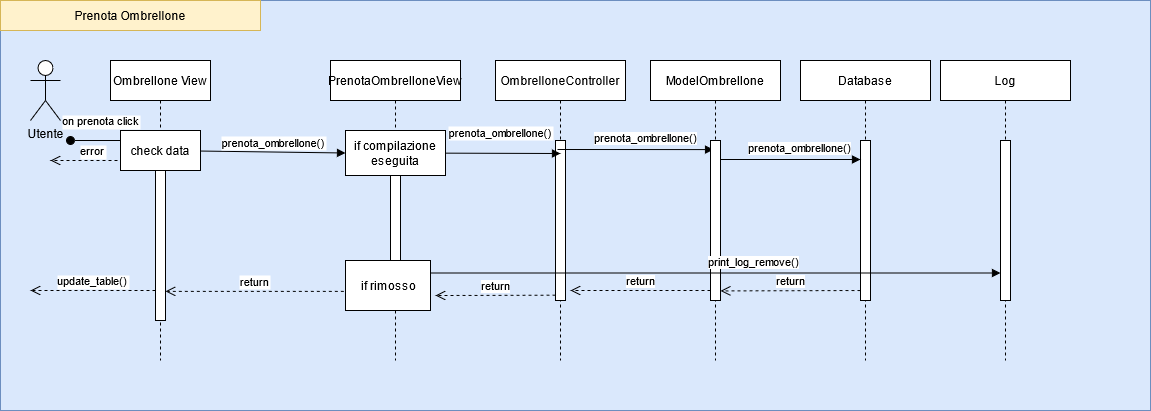

The diagram above was exported from draw.io. Its source (the exported page's mxGraphModel, read from the mxfile embedded in the PNG):
<mxGraphModel dx="2272" dy="780" grid="1" gridSize="10" guides="1" tooltips="1" connect="1" arrows="1" fold="1" page="1" pageScale="1" pageWidth="850" pageHeight="1100" math="0" shadow="0">
  <root>
    <mxCell id="0" />
    <mxCell id="1" parent="0" />
    <mxCell id="MIKOPLEAUiT9JMHo6Wur-32" value="" style="rounded=0;whiteSpace=wrap;html=1;fillColor=#dae8fc;strokeColor=#6c8ebf;" parent="1" vertex="1">
      <mxGeometry x="-250" y="10" width="1150" height="410" as="geometry" />
    </mxCell>
    <mxCell id="3nuBFxr9cyL0pnOWT2aG-1" value="Ombrellone View" style="shape=umlLifeline;perimeter=lifelinePerimeter;container=1;collapsible=0;recursiveResize=0;rounded=0;shadow=0;strokeWidth=1;" parent="1" vertex="1">
      <mxGeometry x="-140" y="70" width="100" height="300" as="geometry" />
    </mxCell>
    <mxCell id="3nuBFxr9cyL0pnOWT2aG-2" value="" style="points=[];perimeter=orthogonalPerimeter;rounded=0;shadow=0;strokeWidth=1;" parent="3nuBFxr9cyL0pnOWT2aG-1" vertex="1">
      <mxGeometry x="45" y="70" width="10" height="190" as="geometry" />
    </mxCell>
    <mxCell id="3nuBFxr9cyL0pnOWT2aG-3" value="on prenota click" style="verticalAlign=bottom;startArrow=oval;endArrow=block;startSize=8;shadow=0;strokeWidth=1;" parent="3nuBFxr9cyL0pnOWT2aG-1" target="3nuBFxr9cyL0pnOWT2aG-2" edge="1">
      <mxGeometry x="-0.2941" y="10" relative="1" as="geometry">
        <mxPoint x="-40" y="80" as="sourcePoint" />
        <mxPoint as="offset" />
      </mxGeometry>
    </mxCell>
    <mxCell id="3nuBFxr9cyL0pnOWT2aG-5" value="PrenotaOmbrelloneView" style="shape=umlLifeline;perimeter=lifelinePerimeter;container=1;collapsible=0;recursiveResize=0;rounded=0;shadow=0;strokeWidth=1;" parent="1" vertex="1">
      <mxGeometry x="80" y="70" width="130" height="300" as="geometry" />
    </mxCell>
    <mxCell id="3nuBFxr9cyL0pnOWT2aG-6" value="" style="points=[];perimeter=orthogonalPerimeter;rounded=0;shadow=0;strokeWidth=1;" parent="3nuBFxr9cyL0pnOWT2aG-5" vertex="1">
      <mxGeometry x="60" y="80" width="10" height="160" as="geometry" />
    </mxCell>
    <mxCell id="MIKOPLEAUiT9JMHo6Wur-22" value="if rimosso" style="html=1;" parent="3nuBFxr9cyL0pnOWT2aG-5" vertex="1">
      <mxGeometry x="15" y="200" width="85" height="50" as="geometry" />
    </mxCell>
    <mxCell id="3nuBFxr9cyL0pnOWT2aG-7" value="return" style="verticalAlign=bottom;endArrow=open;dashed=1;endSize=8;exitX=-0.02;exitY=0.617;shadow=0;strokeWidth=1;exitDx=0;exitDy=0;exitPerimeter=0;" parent="1" source="MIKOPLEAUiT9JMHo6Wur-22" target="3nuBFxr9cyL0pnOWT2aG-2" edge="1">
      <mxGeometry relative="1" as="geometry">
        <mxPoint x="15" y="226" as="targetPoint" />
      </mxGeometry>
    </mxCell>
    <mxCell id="3nuBFxr9cyL0pnOWT2aG-8" value="prenota_ombrellone()" style="verticalAlign=bottom;endArrow=block;shadow=0;strokeWidth=1;startArrow=none;entryX=0;entryY=0.5;entryDx=0;entryDy=0;" parent="1" source="ixYRGP0Jg2vSehNAvbm0-4" target="ixYRGP0Jg2vSehNAvbm0-7" edge="1">
      <mxGeometry relative="1" as="geometry">
        <mxPoint x="15" y="150" as="sourcePoint" />
        <mxPoint x="60" y="160" as="targetPoint" />
      </mxGeometry>
    </mxCell>
    <mxCell id="MIKOPLEAUiT9JMHo6Wur-1" value="&lt;div&gt;Utente&lt;/div&gt;&lt;div&gt;&lt;br&gt;&lt;/div&gt;" style="shape=umlActor;verticalLabelPosition=bottom;verticalAlign=top;html=1;" parent="1" vertex="1">
      <mxGeometry x="-220" y="70" width="30" height="60" as="geometry" />
    </mxCell>
    <mxCell id="MIKOPLEAUiT9JMHo6Wur-5" value="OmbrelloneController " style="shape=umlLifeline;perimeter=lifelinePerimeter;container=1;collapsible=0;recursiveResize=0;rounded=0;shadow=0;strokeWidth=1;" parent="1" vertex="1">
      <mxGeometry x="245" y="70" width="130" height="300" as="geometry" />
    </mxCell>
    <mxCell id="MIKOPLEAUiT9JMHo6Wur-9" value="" style="html=1;points=[];perimeter=orthogonalPerimeter;" parent="MIKOPLEAUiT9JMHo6Wur-5" vertex="1">
      <mxGeometry x="60" y="80" width="10" height="160" as="geometry" />
    </mxCell>
    <mxCell id="MIKOPLEAUiT9JMHo6Wur-16" value="prenota_ombrellone()" style="html=1;verticalAlign=bottom;endArrow=block;entryX=0.485;entryY=0.297;entryDx=0;entryDy=0;entryPerimeter=0;" parent="1" target="ixYRGP0Jg2vSehNAvbm0-8" edge="1">
      <mxGeometry x="0.1341" y="2" relative="1" as="geometry">
        <mxPoint x="307" y="159" as="sourcePoint" />
        <mxPoint x="459.5" y="154.80000000000007" as="targetPoint" />
        <mxPoint as="offset" />
      </mxGeometry>
    </mxCell>
    <mxCell id="MIKOPLEAUiT9JMHo6Wur-18" value="Log" style="shape=umlLifeline;perimeter=lifelinePerimeter;container=1;collapsible=0;recursiveResize=0;rounded=0;shadow=0;strokeWidth=1;" parent="1" vertex="1">
      <mxGeometry x="690" y="70" width="130" height="300" as="geometry" />
    </mxCell>
    <mxCell id="MIKOPLEAUiT9JMHo6Wur-19" value="" style="html=1;points=[];perimeter=orthogonalPerimeter;" parent="MIKOPLEAUiT9JMHo6Wur-18" vertex="1">
      <mxGeometry x="60" y="80" width="10" height="160" as="geometry" />
    </mxCell>
    <mxCell id="MIKOPLEAUiT9JMHo6Wur-23" value="update_table()" style="verticalAlign=bottom;endArrow=open;dashed=1;endSize=8;exitX=0;exitY=0.95;shadow=0;strokeWidth=1;" parent="1" edge="1">
      <mxGeometry relative="1" as="geometry">
        <mxPoint x="-220" y="300" as="targetPoint" />
        <mxPoint x="-95" y="300" as="sourcePoint" />
      </mxGeometry>
    </mxCell>
    <mxCell id="MIKOPLEAUiT9JMHo6Wur-25" value="Database" style="shape=umlLifeline;perimeter=lifelinePerimeter;container=1;collapsible=0;recursiveResize=0;rounded=0;shadow=0;strokeWidth=1;" parent="1" vertex="1">
      <mxGeometry x="550" y="70" width="130" height="300" as="geometry" />
    </mxCell>
    <mxCell id="MIKOPLEAUiT9JMHo6Wur-26" value="" style="html=1;points=[];perimeter=orthogonalPerimeter;" parent="MIKOPLEAUiT9JMHo6Wur-25" vertex="1">
      <mxGeometry x="60" y="80" width="10" height="160" as="geometry" />
    </mxCell>
    <mxCell id="MIKOPLEAUiT9JMHo6Wur-30" value="return" style="html=1;verticalAlign=bottom;endArrow=open;dashed=1;endSize=8;exitX=0;exitY=0.95;" parent="1" edge="1">
      <mxGeometry relative="1" as="geometry">
        <mxPoint x="185" y="305" as="targetPoint" />
        <mxPoint x="305" y="304.66" as="sourcePoint" />
      </mxGeometry>
    </mxCell>
    <mxCell id="MIKOPLEAUiT9JMHo6Wur-33" value="Prenota Ombrellone" style="rounded=0;whiteSpace=wrap;html=1;fillColor=#fff2cc;strokeColor=#d6b656;" parent="1" vertex="1">
      <mxGeometry x="-250" y="10" width="260" height="30" as="geometry" />
    </mxCell>
    <mxCell id="ixYRGP0Jg2vSehNAvbm0-2" value="prenota_ombrellone()" style="verticalAlign=bottom;endArrow=block;shadow=0;strokeWidth=1;" edge="1" parent="1" source="ixYRGP0Jg2vSehNAvbm0-7">
      <mxGeometry x="-0.0403" y="11" relative="1" as="geometry">
        <mxPoint x="175" y="159.71" as="sourcePoint" />
        <mxPoint x="310" y="163" as="targetPoint" />
        <mxPoint as="offset" />
      </mxGeometry>
    </mxCell>
    <mxCell id="ixYRGP0Jg2vSehNAvbm0-6" value="error" style="verticalAlign=bottom;endArrow=open;dashed=1;endSize=8;exitX=0;exitY=0.95;shadow=0;strokeWidth=1;" edge="1" parent="1">
      <mxGeometry relative="1" as="geometry">
        <mxPoint x="-200" y="170" as="targetPoint" />
        <mxPoint x="-115" y="170" as="sourcePoint" />
      </mxGeometry>
    </mxCell>
    <mxCell id="ixYRGP0Jg2vSehNAvbm0-4" value="check data" style="rounded=0;whiteSpace=wrap;html=1;" vertex="1" parent="1">
      <mxGeometry x="-130" y="140" width="80" height="40" as="geometry" />
    </mxCell>
    <mxCell id="ixYRGP0Jg2vSehNAvbm0-7" value="if compilazione eseguita" style="rounded=0;whiteSpace=wrap;html=1;" vertex="1" parent="1">
      <mxGeometry x="95" y="140" width="100" height="45" as="geometry" />
    </mxCell>
    <mxCell id="ixYRGP0Jg2vSehNAvbm0-8" value="ModelOmbrellone" style="shape=umlLifeline;perimeter=lifelinePerimeter;container=1;collapsible=0;recursiveResize=0;rounded=0;shadow=0;strokeWidth=1;" vertex="1" parent="1">
      <mxGeometry x="400" y="70" width="130" height="300" as="geometry" />
    </mxCell>
    <mxCell id="ixYRGP0Jg2vSehNAvbm0-9" value="" style="html=1;points=[];perimeter=orthogonalPerimeter;" vertex="1" parent="ixYRGP0Jg2vSehNAvbm0-8">
      <mxGeometry x="60" y="80" width="10" height="160" as="geometry" />
    </mxCell>
    <mxCell id="ixYRGP0Jg2vSehNAvbm0-10" value="prenota_ombrellone()" style="html=1;verticalAlign=bottom;endArrow=block;" edge="1" parent="1">
      <mxGeometry x="0.1341" y="2" relative="1" as="geometry">
        <mxPoint x="470" y="169" as="sourcePoint" />
        <mxPoint x="610" y="169" as="targetPoint" />
        <mxPoint as="offset" />
      </mxGeometry>
    </mxCell>
    <mxCell id="ixYRGP0Jg2vSehNAvbm0-11" value="return" style="html=1;verticalAlign=bottom;endArrow=open;dashed=1;endSize=8;exitX=0;exitY=0.95;" edge="1" parent="1">
      <mxGeometry relative="1" as="geometry">
        <mxPoint x="320" y="300" as="targetPoint" />
        <mxPoint x="460" y="300.00000000000006" as="sourcePoint" />
      </mxGeometry>
    </mxCell>
    <mxCell id="ixYRGP0Jg2vSehNAvbm0-12" value="return" style="html=1;verticalAlign=bottom;endArrow=open;dashed=1;endSize=8;exitX=0;exitY=0.95;entryX=1;entryY=0.94;entryDx=0;entryDy=0;entryPerimeter=0;" edge="1" parent="1" target="ixYRGP0Jg2vSehNAvbm0-9">
      <mxGeometry relative="1" as="geometry">
        <mxPoint x="490" y="300.34" as="targetPoint" />
        <mxPoint x="610" y="300.00000000000006" as="sourcePoint" />
      </mxGeometry>
    </mxCell>
    <mxCell id="MIKOPLEAUiT9JMHo6Wur-31" value="print_log_remove()" style="html=1;verticalAlign=bottom;endArrow=block;exitX=1;exitY=0.25;exitDx=0;exitDy=0;" parent="1" source="MIKOPLEAUiT9JMHo6Wur-22" edge="1" target="MIKOPLEAUiT9JMHo6Wur-19">
      <mxGeometry x="0.1341" y="2" relative="1" as="geometry">
        <mxPoint x="155" y="280" as="sourcePoint" />
        <mxPoint x="615" y="270" as="targetPoint" />
        <mxPoint as="offset" />
      </mxGeometry>
    </mxCell>
  </root>
</mxGraphModel>